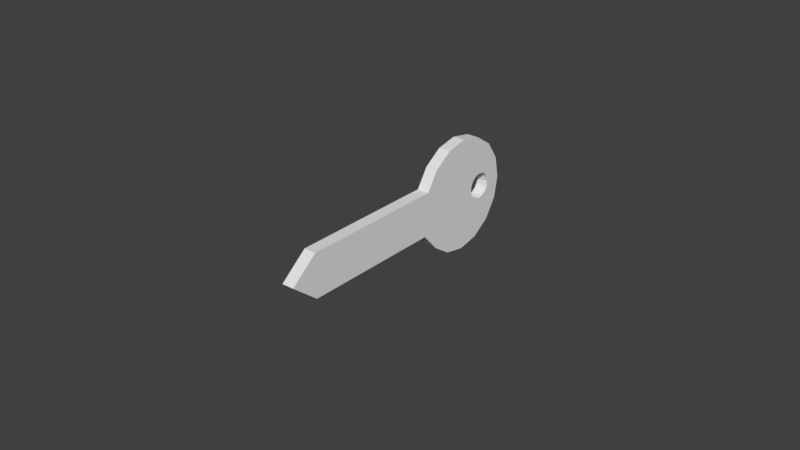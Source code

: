 # Source: small-key.blend  (saved by Blender 2.79.0; exported with 4.5.12 LTS)
import bpy
from mathutils import Matrix  # noqa: F401  (used for matrix-valued properties, if any)

bpy.ops.wm.read_factory_settings(use_empty=True)
scene = bpy.context.scene
scene.name = 'Scene'

# ---- collections
col_collection_2 = bpy.data.collections.new('Collection 2'); scene.collection.children.link(col_collection_2)

# ---- world
world_world = bpy.data.worlds.new('World'); scene.world = world_world
world_world.color = (0.05088, 0.05088, 0.05088)
world_world.use_sun_shadow = False
world_world.sun_shadow_jitter_overblur = 0.0
world_world.cycles.sampling_method = 'MANUAL'

# ---- meshes
me_cylinder = bpy.data.meshes.new('Cylinder')
me_cylinder.from_pydata([(-0.001967, 0.0213, -0.0002536), (0.001967, 0.0213, -0.0002536), (-0.001967, 0.01989, -0.007329), (0.001967, 0.01989, -0.007329), (-0.001967, 0.01589, -0.01333), (0.001967, 0.01589, -0.01333), (-0.001967, 0.009888, -0.01733), (0.001967, 0.009888, -0.01733), (-0.001967, 0.002813, -0.01874), (0.001967, 0.002813, -0.01874), (-0.001967, -0.004262, -0.01733), (0.001967, -0.004262, -0.01733), (-0.001967, -0.01026, -0.01333), (0.001967, -0.01026, -0.01333), (-0.001967, -0.01567, -0.007329), (0.001967, -0.01567, -0.007329), (-0.001967, -0.01568, -0.0002536), (0.001967, -0.01568, -0.0002536), (-0.001967, -0.01427, 0.006822), (0.001967, -0.01427, 0.006822), (-0.001967, -0.01026, 0.01282), (0.001967, -0.01026, 0.01282), (-0.001967, -0.004262, 0.01683), (0.001967, -0.004262, 0.01683), (-0.001967, 0.002813, 0.01824), (0.001967, 0.002813, 0.01824), (-0.001967, 0.009888, 0.01683), (0.001967, 0.009888, 0.01683), (-0.001967, 0.01589, 0.01282), (0.001967, 0.01589, 0.01282), (-0.001967, 0.01989, 0.006822), (0.001967, 0.01989, 0.006822), (0.001967, -0.01568, -0.0002536), (-0.001967, -0.01568, -0.0002536), (-0.001967, -0.01567, 0.006822), (0.001967, -0.01567, 0.006822), (0.001967, -0.06241, -0.007329), (-0.001967, -0.06241, -0.007329), (-0.001967, -0.07119, -0.0002536), (0.001967, -0.07119, -0.0002536), (-0.001967, -0.06241, 0.006822), (0.001967, -0.06241, 0.006822), (-0.001967, 0.007187, -0.0001094), (0.001967, 0.007187, -0.0001094), (-0.001967, 0.00984, 0.00386), (0.001967, 0.00984, 0.00386), (-0.001967, 0.007514, 0.001535), (0.001967, 0.007514, 0.001535), (-0.001967, 0.008446, 0.002929), (0.001967, 0.008446, 0.002929), (-0.001967, 0.007514, -0.001754), (0.001967, 0.007514, -0.001754), (-0.001967, 0.01545, 0.001535), (0.001967, 0.01545, 0.001535), (-0.001967, 0.008446, -0.003148), (0.001967, 0.008446, -0.003148), (-0.001967, 0.00984, -0.004079), (0.001967, 0.00984, -0.004079), (-0.001967, 0.01452, 0.002929), (0.001967, 0.01452, 0.002929), (-0.001967, 0.01452, -0.003148), (0.001967, 0.01452, -0.003148), (-0.001967, 0.01313, 0.00386), (0.001967, 0.01313, 0.00386), (-0.001967, 0.01148, 0.004187), (0.001967, 0.01148, 0.004187), (-0.001967, 0.01578, -0.0001094), (0.001967, 0.01578, -0.0001094), (-0.001967, 0.01545, -0.001754), (0.001967, 0.01545, -0.001754), (-0.001967, 0.01148, -0.004406), (0.001967, 0.01148, -0.004406), (-0.001967, 0.01313, -0.004079), (0.001967, 0.01313, -0.004079)], [], [(0, 1, 3, 2), (2, 3, 5, 4), (4, 5, 7, 6), (6, 7, 9, 8), (8, 9, 11, 10), (10, 11, 13, 12), (12, 13, 15, 14), (33, 32, 39, 38), (17, 19, 35, 32), (18, 19, 21, 20), (20, 21, 23, 22), (22, 23, 25, 24), (24, 25, 27, 26), (26, 27, 29, 28), (3, 1, 31, 29, 65, 63, 59, 53, 67, 69, 61, 73, 71, 5), (28, 29, 31, 30), (30, 31, 1, 0), (0, 2, 4, 70, 72, 60, 68, 66, 52, 58, 62, 64, 28, 30), (32, 35, 41, 39), (16, 17, 32, 33), (19, 18, 34, 35), (18, 16, 33, 34), (37, 36, 39, 38), (38, 39, 41, 40), (17, 16, 38, 39), (16, 14, 37, 38), (35, 34, 40, 41), (34, 33, 38, 40), (15, 17, 39, 36), (14, 15, 36, 37), (58, 59, 63, 62), (70, 71, 73, 72), (56, 57, 71, 70), (54, 55, 57, 56), (62, 63, 65, 64), (52, 53, 59, 58), (66, 67, 53, 52), (44, 45, 49, 48), (50, 51, 55, 54), (48, 49, 47, 46), (60, 61, 69, 68), (42, 43, 51, 50), (5, 71, 57, 55, 51, 43, 47, 49, 45, 65, 29, 27, 25, 23, 21, 19, 17, 15, 13, 11, 9, 7), (28, 64, 44, 48, 46, 42, 50, 54, 56, 70, 4, 6, 8, 10, 12, 14, 16, 18, 20, 22, 24, 26), (72, 73, 61, 60), (68, 69, 67, 66), (46, 47, 43, 42), (64, 65, 45, 44)])
me_cylinder.use_remesh_preserve_volume = False
me_cylinder.use_remesh_preserve_attributes = False
me_cylinder.use_mirror_vertex_groups = False
me_cylinder.update()

# ---- objects
ob_smallkey = bpy.data.objects.new('SmallKey', None)
ob_key = bpy.data.objects.new('Key', me_cylinder)

# ---- transforms, parenting, visibility, modifiers, constraints
ob_smallkey.location = (0.0, 0.0, 0.0)
ob_smallkey.empty_image_offset = (0.0, 0.0)
ob_smallkey.lineart.crease_threshold = 0.0
ob_key.parent = ob_smallkey
ob_key.location = (0.0, 0.0, 0.0)
ob_key.lineart.crease_threshold = 0.0

# ---- collection membership
col_collection_2.objects.link(ob_smallkey)
col_collection_2.objects.link(ob_key)

# ---- scene / render settings (as saved in the file)
scene.frame_start = 1; scene.frame_end = 250; scene.frame_set(1)
scene.render.engine = 'CYCLES'
scene.render.resolution_percentage = 50
scene.render.dither_intensity = 0.0
scene.cycles.use_denoising = False
scene.cycles.samples = 128
scene.cycles.sampling_pattern = 'TABULATED_SOBOL'
scene.cycles.use_adaptive_sampling = False
scene.cycles.use_light_tree = False
scene.cycles.blur_glossy = 0.0
scene.cycles.sample_clamp_indirect = 0.0
scene.view_settings.view_transform = 'Standard'
bpy.context.view_layer.update()

# ---- added for rendering (the .blend has no active camera and no usable light): camera, sun
cam_auto = bpy.data.cameras.new('AutoCamera')
cam_auto.lens = 50.0
cam_auto.sensor_width = 36.0
cam_auto.clip_end = 1000.0
ob_auto_camera = bpy.data.objects.new('AutoCamera', cam_auto)
scene.collection.objects.link(ob_auto_camera)
ob_auto_camera.location = (0.185045, -0.246997, 0.147782)
ob_auto_camera.rotation_euler = (1.09748, -7.21219e-08, 0.694738)
scene.camera = ob_auto_camera
light_auto_sun = bpy.data.lights.new('AutoSun', 'SUN')
light_auto_sun.energy = 3.0
light_auto_sun.angle = 0.0523599
ob_auto_sun = bpy.data.objects.new('AutoSun', light_auto_sun)
scene.collection.objects.link(ob_auto_sun)
ob_auto_sun.rotation_euler = (0.872665, 0.174533, 0.523599)
bpy.context.view_layer.update()
